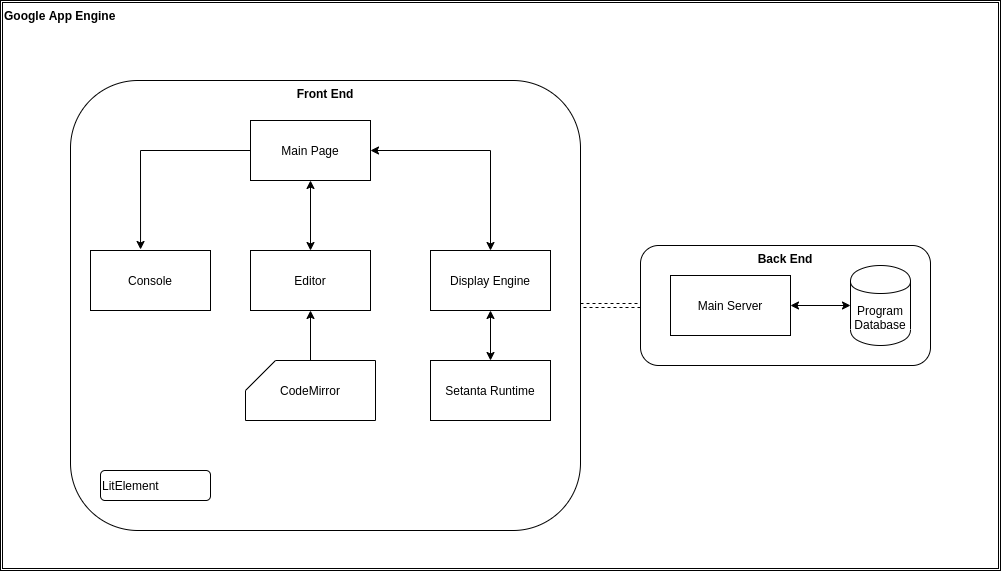

The diagram above was exported from draw.io. Its source (the exported page's mxGraphModel, read from the mxfile embedded in the PNG):
<mxGraphModel dx="1422" dy="774" grid="1" gridSize="10" guides="1" tooltips="1" connect="1" arrows="1" fold="1" page="1" pageScale="1" pageWidth="827" pageHeight="1169" math="0" shadow="0">
  <root>
    <mxCell id="0" />
    <mxCell id="1" parent="0" />
    <mxCell id="2" value="&lt;b&gt;Google App Engine&lt;/b&gt;" style="shape=ext;double=1;rounded=0;whiteSpace=wrap;html=1;shadow=0;glass=0;comic=0;align=left;verticalAlign=top;" vertex="1" parent="1">
      <mxGeometry x="60" y="200" width="1000" height="570" as="geometry" />
    </mxCell>
    <mxCell id="3" style="edgeStyle=orthogonalEdgeStyle;rounded=0;orthogonalLoop=1;jettySize=auto;html=1;startArrow=classic;startFill=1;endArrow=none;endFill=0;shape=link;dashed=1;" edge="1" source="4" target="5" parent="1">
      <mxGeometry relative="1" as="geometry" />
    </mxCell>
    <mxCell id="4" value="&lt;b&gt;Back End&lt;/b&gt;" style="rounded=1;whiteSpace=wrap;html=1;align=center;verticalAlign=top;" vertex="1" parent="1">
      <mxGeometry x="700" y="445" width="290" height="120" as="geometry" />
    </mxCell>
    <mxCell id="5" value="&lt;b&gt;Front End&lt;/b&gt;" style="rounded=1;whiteSpace=wrap;html=1;align=center;verticalAlign=top;shadow=0;comic=0;glass=0;" vertex="1" parent="1">
      <mxGeometry x="130" y="280" width="510" height="450" as="geometry" />
    </mxCell>
    <mxCell id="6" value="Console" style="rounded=0;whiteSpace=wrap;html=1;" vertex="1" parent="1">
      <mxGeometry x="150" y="450" width="120" height="60" as="geometry" />
    </mxCell>
    <mxCell id="7" value="CodeMirror" style="shape=card;whiteSpace=wrap;html=1;" vertex="1" parent="1">
      <mxGeometry x="305" y="560" width="130" height="60" as="geometry" />
    </mxCell>
    <mxCell id="8" style="edgeStyle=orthogonalEdgeStyle;rounded=0;orthogonalLoop=1;jettySize=auto;html=1;startArrow=classic;startFill=1;endArrow=none;endFill=0;" edge="1" source="9" target="7" parent="1">
      <mxGeometry relative="1" as="geometry" />
    </mxCell>
    <mxCell id="9" value="Editor" style="rounded=0;whiteSpace=wrap;html=1;" vertex="1" parent="1">
      <mxGeometry x="310" y="450" width="120" height="60" as="geometry" />
    </mxCell>
    <mxCell id="10" style="edgeStyle=orthogonalEdgeStyle;rounded=0;orthogonalLoop=1;jettySize=auto;html=1;startArrow=classic;startFill=1;" edge="1" source="11" target="12" parent="1">
      <mxGeometry relative="1" as="geometry" />
    </mxCell>
    <mxCell id="11" value="Display Engine" style="rounded=0;whiteSpace=wrap;html=1;" vertex="1" parent="1">
      <mxGeometry x="490" y="450" width="120" height="60" as="geometry" />
    </mxCell>
    <mxCell id="12" value="Setanta Runtime" style="rounded=0;whiteSpace=wrap;html=1;" vertex="1" parent="1">
      <mxGeometry x="490" y="560" width="120" height="60" as="geometry" />
    </mxCell>
    <mxCell id="13" style="edgeStyle=orthogonalEdgeStyle;rounded=0;orthogonalLoop=1;jettySize=auto;html=1;entryX=0.417;entryY=-0.017;entryDx=0;entryDy=0;entryPerimeter=0;" edge="1" source="16" target="6" parent="1">
      <mxGeometry relative="1" as="geometry" />
    </mxCell>
    <mxCell id="14" style="edgeStyle=orthogonalEdgeStyle;rounded=0;orthogonalLoop=1;jettySize=auto;html=1;entryX=0.5;entryY=0;entryDx=0;entryDy=0;startArrow=classic;startFill=1;" edge="1" source="16" target="11" parent="1">
      <mxGeometry relative="1" as="geometry" />
    </mxCell>
    <mxCell id="15" style="edgeStyle=orthogonalEdgeStyle;rounded=0;orthogonalLoop=1;jettySize=auto;html=1;startArrow=classic;startFill=1;" edge="1" source="16" target="9" parent="1">
      <mxGeometry relative="1" as="geometry" />
    </mxCell>
    <mxCell id="16" value="Main Page" style="rounded=0;whiteSpace=wrap;html=1;" vertex="1" parent="1">
      <mxGeometry x="310" y="320" width="120" height="60" as="geometry" />
    </mxCell>
    <mxCell id="17" value="LitElement" style="rounded=1;whiteSpace=wrap;html=1;align=left;" vertex="1" parent="1">
      <mxGeometry x="160" y="670" width="110" height="30" as="geometry" />
    </mxCell>
    <mxCell id="18" value="Program Database" style="shape=cylinder;whiteSpace=wrap;html=1;boundedLbl=1;backgroundOutline=1;align=center;" vertex="1" parent="1">
      <mxGeometry x="910" y="465" width="60" height="80" as="geometry" />
    </mxCell>
    <mxCell id="19" style="edgeStyle=orthogonalEdgeStyle;rounded=0;orthogonalLoop=1;jettySize=auto;html=1;startArrow=classic;startFill=1;" edge="1" source="20" target="18" parent="1">
      <mxGeometry relative="1" as="geometry" />
    </mxCell>
    <mxCell id="20" value="Main Server" style="rounded=0;whiteSpace=wrap;html=1;align=center;" vertex="1" parent="1">
      <mxGeometry x="730" y="475" width="120" height="60" as="geometry" />
    </mxCell>
  </root>
</mxGraphModel>